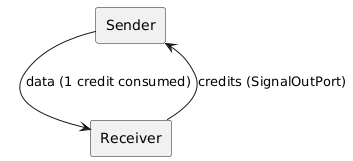

The diagram above was rendered by PlantUML. Its source (embedded in the PNG):
@startuml
rectangle "Sender"   as S
rectangle "Receiver" as R

S --> R : data (1 credit consumed)
R --> S : credits (SignalOutPort)
@enduml